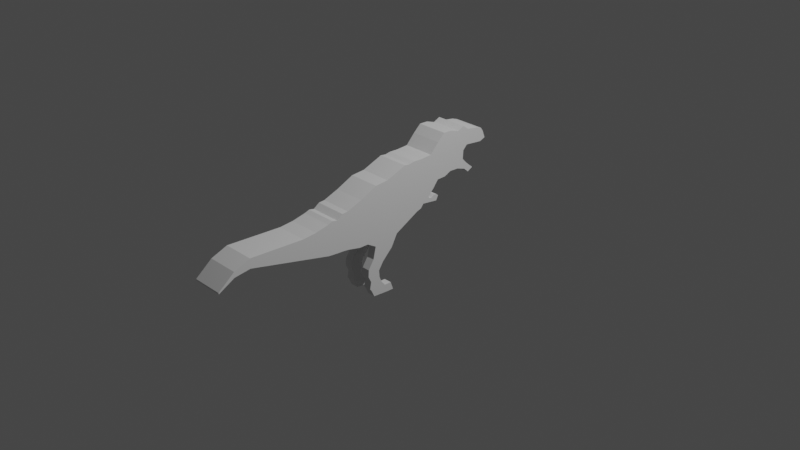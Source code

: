 # Source: dinozavr1.blend  (saved by Blender 3.3.6; exported with 4.5.12 LTS)
import bpy
from mathutils import Matrix  # noqa: F401  (used for matrix-valued properties, if any)

bpy.ops.wm.read_factory_settings(use_empty=True)
scene = bpy.context.scene
scene.name = 'Scene'

# ---- collections
col_collection = bpy.data.collections.new('Collection'); scene.collection.children.link(col_collection)

# ---- world
world_world = bpy.data.worlds.new('World'); scene.world = world_world
world_world.use_nodes = True; world_world.node_tree.nodes.clear()
_N = world_world.node_tree.nodes; _L = world_world.node_tree.links
n0 = _N.new('ShaderNodeOutputWorld'); n0.name = 'World Output'; n0.location = (300, 300)
n1 = _N.new('ShaderNodeBackground'); n1.name = 'Background'; n1.location = (10, 300)
n1.inputs[0].default_value = (0.05088, 0.05088, 0.05088, 1.0)
_L.new(n1.outputs[0], n0.inputs[0])
n0.is_active_output = True
world_world.color = (0.05088, 0.05088, 0.05088)
world_world.use_sun_shadow = False
world_world.sun_shadow_jitter_overblur = 0.0

# ---- cameras
cam_camera = bpy.data.cameras.new('Camera')
cam_camera.clip_end = 100.0
cam_camera.ortho_scale = 7.314

# ---- lights
light_light = bpy.data.lights.new('Light', 'POINT')
light_light.transmission_factor = 0.0
light_light.energy = 1000.0
light_light.shadow_soft_size = 0.1
light_light.shadow_maximum_resolution = 0.006
light_light.use_absolute_resolution = True

# ---- meshes
me_plane_001 = bpy.data.meshes.new('Plane.001')
me_plane_001.from_pydata([(-1.07, 0.02791, -4.799e-08), (-0.8269, 0.008507, -1.301e-07), (-1.07, 0.3572, 3.116e-08), (-0.8269, 0.4154, -5.43e-08), (-0.6828, -0.02199, -1.224e-07), (-0.6578, 0.4792, -4.97e-08), (-0.4776, -0.08297, -1.108e-07), (-0.4665, 0.5679, -4.522e-08), (-0.1949, -0.0362, -1.005e-07), (-0.3168, 0.5795, -3.918e-08), (0.07956, 0.1111, -9.492e-08), (-0.08676, 0.6682, -3.3e-08), (0.1378, 0.1305, -9.322e-08), (-0.02855, 0.6599, -3.009e-08), (0.2043, 0.2136, -9.395e-08), (0.03798, 0.671, -2.767e-08), (0.3096, 0.2968, -9.298e-08), (0.1433, 0.6682, -2.295e-08), (0.3734, 0.3772, -9.371e-08), (0.2681, 0.6766, -1.786e-08), (0.4732, 0.38, -8.947e-08), (0.3679, 0.7819, -1.81e-08), (0.5508, 0.416, -8.765e-08), (0.4538, 0.8595, -1.773e-08), (0.6562, 0.4132, -8.292e-08), (0.5508, 0.8568, -1.337e-08), (0.7587, 0.38, -7.699e-08), (0.6534, 0.8235, -7.435e-09), (-1.969, 0.2312, -9.616e-08), (-1.969, 0.3341, -7.114e-09), (-2.32, 0.1065, -1.061e-07), (-2.32, 0.1216, -1.317e-08), (-2.144, 0.2648, -1.176e-08), (-2.144, 0.2058, -1.027e-07), (-1.368, 0.3103, 2.017e-08), (-1.368, 0.09538, -6.398e-08), (-1.218, 0.06148, -5.595e-08), (-1.218, 0.3246, 2.609e-08), (-0.5802, -0.02245, -1.179e-07), (-0.5622, 0.5235, -4.746e-08), (-0.8882, 0.01571, -1.095e-07), (-0.8928, 0.41, -3.337e-08), (-0.9592, 0.3653, -6.996e-09), (-0.9592, 0.01907, -8.54e-08), (-1.015, 0.3763, 1.142e-08), (-1.015, 0.02349, -6.67e-08), (-1.07, 0.1926, -8.417e-09), (-0.8269, 0.212, -9.218e-08), (-0.6703, 0.2286, -8.606e-08), (-0.4721, 0.2425, -7.801e-08), (-0.2559, 0.2857, -7.044e-08), (-0.003601, 0.3897, -6.396e-08), (0.05461, 0.3952, -6.166e-08), (0.1211, 0.4423, -6.081e-08), (0.2265, 0.4825, -5.796e-08), (0.3207, 0.5269, -5.578e-08), (0.4205, 0.5809, -5.378e-08), (0.5023, 0.6378, -5.269e-08), (0.6035, 0.635, -4.815e-08), (0.7368, 0.5921, -4.045e-08), (-1.969, 0.2827, -5.164e-08), (-2.32, 0.114, -5.961e-08), (-2.144, 0.2353, -5.724e-08), (-1.368, 0.2028, -2.19e-08), (-1.218, 0.1931, -1.493e-08), (-0.5712, 0.2505, -8.269e-08), (-0.8905, 0.2129, -7.142e-08), (-0.9592, 0.1922, -4.62e-08), (-1.015, 0.1999, -2.764e-08), (-1.07, 0.1148, -2.711e-08), (-1.969, 0.2584, -7.266e-08), (-2.32, 0.1104, -8.154e-08), (-2.144, 0.2214, -7.872e-08), (-1.368, 0.1521, -4.177e-08), (-1.218, 0.1309, -3.43e-08), (-0.8269, 0.1159, -1.101e-07), (-0.6762, 0.1103, -1.032e-07), (-0.4747, 0.08877, -9.349e-08), (-0.2271, 0.1469, -8.521e-08), (0.03567, 0.2581, -7.858e-08), (0.09389, 0.2702, -7.657e-08), (0.1604, 0.3343, -7.646e-08), (0.2658, 0.3948, -7.45e-08), (0.3456, 0.4562, -7.369e-08), (0.4454, 0.486, -7.064e-08), (0.5252, 0.533, -6.92e-08), (0.6284, 0.5303, -6.457e-08), (0.7309, 0.497, -5.863e-08), (-0.5754, 0.1216, -9.933e-08), (-0.8894, 0.1197, -8.939e-08), (-0.9592, 0.1104, -6.472e-08), (-1.015, 0.1166, -4.608e-08), (-0.8269, 0.3137, -7.324e-08), (-0.6641, 0.3539, -6.788e-08), (-0.4693, 0.4052, -6.161e-08), (-0.2864, 0.4326, -5.481e-08), (-0.04518, 0.529, -4.848e-08), (0.01303, 0.5276, -4.588e-08), (0.07956, 0.5567, -4.424e-08), (0.1849, 0.5754, -4.045e-08), (0.2944, 0.6017, -3.682e-08), (0.3942, 0.6814, -3.594e-08), (0.4781, 0.7486, -3.521e-08), (0.5772, 0.7459, -3.076e-08), (0.6797, 0.7126, -2.482e-08), (-0.5667, 0.387, -6.507e-08), (-0.8917, 0.3114, -5.239e-08), (-0.9592, 0.2787, -2.66e-08), (-1.015, 0.2881, -8.106e-09), (-1.07, 0.2749, 1.137e-08), (-1.969, 0.3084, -2.937e-08), (-2.32, 0.1178, -3.639e-08), (-2.144, 0.2501, -3.45e-08), (-1.368, 0.2566, -8.653e-10), (-1.218, 0.2588, 5.585e-09), (0.8119, 0.3338, -7.264e-08), (0.7841, 0.4412, -5.387e-08), (0.8742, 0.3661, -7.133e-08), (0.8464, 0.3893, -4.888e-08), (0.7288, 0.8588, -5.682e-09), (0.7865, 0.6418, -4.045e-08), (0.7583, 0.7527, -2.314e-08), (0.9245, 0.7898, 5.888e-09), (0.9822, 0.6226, -3.105e-08), (0.954, 0.7335, -1.374e-08), (0.8573, 0.6349, -3.705e-08), (0.8292, 0.7457, -1.974e-08), (0.7996, 0.8085, -3.875e-10), (0.9198, 0.6287, -3.405e-08), (0.8916, 0.7396, -1.674e-08), (0.8621, 0.7991, 2.75e-09), (0.9919, 0.7673, 9.815e-09), (1.05, 0.6483, -2.923e-08), (1.021, 0.7238, -1.038e-08), (-1.07, 0.1148, 0.1721), (-1.07, 0.02791, 0.1721), (-0.8882, 0.01571, 0.1721), (-0.8269, 0.008507, 0.1721), (-0.8269, 0.3137, 0.1721), (-0.8269, 0.4154, 0.1721), (-1.015, 0.3763, 0.1721), (-1.07, 0.3572, 0.1721), (-0.6641, 0.3539, 0.1721), (-0.6578, 0.4792, 0.1721), (-0.6828, -0.02199, 0.1721), (-0.4693, 0.4052, 0.1721), (-0.4665, 0.5679, 0.1721), (-0.5802, -0.02245, 0.1721), (-0.4776, -0.08297, 0.1721), (-0.5622, 0.5235, 0.1721), (-0.2864, 0.4326, 0.1721), (-0.3168, 0.5795, 0.1721), (-0.1949, -0.0362, 0.1721), (-0.04518, 0.529, 0.1721), (-0.08676, 0.6682, 0.1721), (0.07956, 0.1111, 0.1721), (0.01303, 0.5276, 0.1721), (-0.02855, 0.6599, 0.1721), (0.1378, 0.1305, 0.1721), (0.07956, 0.5567, 0.1721), (0.03798, 0.671, 0.1721), (0.2043, 0.2136, 0.1721), (0.1849, 0.5754, 0.1721), (0.1433, 0.6682, 0.1721), (0.3096, 0.2968, 0.1721), (0.2944, 0.6017, 0.1721), (0.2681, 0.6766, 0.1721), (0.3734, 0.3772, 0.1721), (0.3942, 0.6814, 0.1721), (0.3679, 0.7819, 0.1721), (0.4732, 0.38, 0.1721), (0.4781, 0.7486, 0.1721), (0.4538, 0.8595, 0.1721), (0.5508, 0.416, 0.1721), (0.5772, 0.7459, 0.1721), (0.5508, 0.8568, 0.1721), (0.6562, 0.4132, 0.1721), (0.6797, 0.7126, 0.1721), (0.6534, 0.8235, 0.1721), (0.7587, 0.38, 0.1721), (-1.969, 0.2584, 0.1721), (-1.969, 0.2312, 0.1721), (-1.368, 0.3103, 0.1721), (-1.969, 0.3341, 0.1721), (-1.218, 0.06148, 0.1721), (-2.32, 0.1104, 0.1721), (-2.32, 0.1065, 0.1721), (-2.144, 0.2648, 0.1721), (-2.32, 0.1216, 0.1721), (-2.144, 0.2058, 0.1721), (-2.144, 0.2214, 0.1721), (-1.218, 0.3246, 0.1721), (-1.368, 0.09538, 0.1721), (-1.368, 0.1521, 0.1721), (-1.218, 0.1309, 0.1721), (-0.5667, 0.387, 0.1721), (-0.9592, 0.01907, 0.1721), (-0.8928, 0.41, 0.1721), (-0.8917, 0.3114, 0.1721), (-0.9592, 0.3653, 0.1721), (-1.015, 0.02349, 0.1721), (-0.9592, 0.2787, 0.1721), (-1.015, 0.2881, 0.1721), (-1.07, 0.2749, 0.1721), (-1.07, 0.1926, 0.1721), (-0.8269, 0.1159, 0.1721), (-0.8269, 0.212, 0.1721), (-0.6762, 0.1103, 0.1721), (-0.6703, 0.2286, 0.1721), (-0.4747, 0.08877, 0.1721), (-0.4721, 0.2425, 0.1721), (-0.2271, 0.1469, 0.1721), (-0.2559, 0.2857, 0.1721), (0.03567, 0.2581, 0.1721), (-0.003601, 0.3897, 0.1721), (0.09389, 0.2702, 0.1721), (0.05461, 0.3952, 0.1721), (0.1604, 0.3343, 0.1721), (0.1211, 0.4423, 0.1721), (0.2658, 0.3948, 0.1721), (0.2265, 0.4825, 0.1721), (0.3456, 0.4562, 0.1721), (0.3207, 0.5269, 0.1721), (0.4454, 0.486, 0.1721), (0.4205, 0.5809, 0.1721), (0.5252, 0.533, 0.1721), (0.5023, 0.6378, 0.1721), (0.6284, 0.5303, 0.1721), (0.6035, 0.635, 0.1721), (0.7309, 0.497, 0.1721), (0.7368, 0.5921, 0.1721), (-1.969, 0.3084, 0.1721), (-1.969, 0.2827, 0.1721), (-2.32, 0.1178, 0.1721), (-2.32, 0.114, 0.1721), (-2.144, 0.2501, 0.1721), (-2.144, 0.2353, 0.1721), (-1.368, 0.2566, 0.1721), (-1.368, 0.2028, 0.1721), (-1.218, 0.2588, 0.1721), (-1.218, 0.1931, 0.1721), (-0.5754, 0.1216, 0.1721), (-0.5712, 0.2505, 0.1721), (-0.8894, 0.1197, 0.1721), (-0.8905, 0.2129, 0.1721), (-0.9592, 0.1104, 0.1721), (-0.9592, 0.1922, 0.1721), (-1.015, 0.1166, 0.1721), (-1.015, 0.1999, 0.1721), (0.8119, 0.3338, 0.1721), (0.7841, 0.4412, 0.1721), (0.8742, 0.3661, 0.1721), (0.8464, 0.3893, 0.1721), (0.7583, 0.7527, 0.1721), (0.7288, 0.8588, 0.1721), (0.7865, 0.6418, 0.1721), (0.954, 0.7335, 0.1721), (0.9245, 0.7898, 0.1721), (0.9822, 0.6226, 0.1721), (0.9198, 0.6287, 0.1721), (0.8292, 0.7457, 0.1721), (0.7996, 0.8085, 0.1721), (0.8573, 0.6349, 0.1721), (0.8916, 0.7396, 0.1721), (0.8621, 0.7991, 0.1721), (1.021, 0.7238, 0.1721), (0.9919, 0.7673, 0.1721), (1.05, 0.6483, 0.1721), (-1.015, 0.02349, 0.08232), (-1.07, 0.02791, 0.08232), (0.5508, 0.8568, 0.08232), (0.6534, 0.8235, 0.08232), (0.9198, 0.6287, 0.08232), (0.8573, 0.6349, 0.08232), (0.07956, 0.1111, 0.08232), (-0.1949, -0.0362, 0.08232), (-1.969, 0.3341, 0.08232), (-1.368, 0.3103, 0.08232), (-0.3168, 0.5795, 0.08232), (-0.08676, 0.6682, 0.08232), (0.8621, 0.7991, 0.08232), (0.9245, 0.7898, 0.08232), (-1.218, 0.06148, 0.08232), (-2.32, 0.1065, 0.08232), (-2.32, 0.1104, 0.08232), (0.1378, 0.1305, 0.08232), (-2.32, 0.1216, 0.08232), (-2.144, 0.2648, 0.08232), (-0.02855, 0.6599, 0.08232), (0.9919, 0.7673, 0.08232), (1.021, 0.7238, 0.08232), (-1.969, 0.2312, 0.08232), (-2.144, 0.2058, 0.08232), (-2.32, 0.1178, 0.08232), (1.05, 0.6483, 0.08232), (0.8119, 0.3338, 0.08232), (0.7587, 0.38, 0.08232), (0.379, 0.2008, -8.575e-08), (0.9822, 0.6226, 0.08232), (0.7309, 0.497, 0.08232), (0.7841, 0.4412, 0.08232), (0.03798, 0.671, 0.08232), (0.8464, 0.3893, 0.08232), (0.8742, 0.3661, 0.08232), (-1.218, 0.3246, 0.08232), (0.3096, 0.2968, 0.08232), (-1.368, 0.09538, 0.08232), (0.1433, 0.6682, 0.08232), (0.3734, 0.3772, 0.08232), (0.7865, 0.6418, 0.08232), (0.7368, 0.5921, 0.08232), (-1.07, 0.3572, 0.08232), (0.2681, 0.6766, 0.08232), (-0.8269, 0.008507, 0.08232), (-0.8882, 0.01571, 0.08232), (0.7288, 0.8588, 0.08232), (-0.5802, -0.02245, 0.08232), (-0.6828, -0.02199, 0.08232), (0.4732, 0.38, 0.08232), (-1.015, 0.3763, 0.08232), (-2.32, 0.114, 0.08232), (-0.5622, 0.5235, 0.08232), (-0.4665, 0.5679, 0.08232), (0.3679, 0.7819, 0.08232), (-0.8269, 0.4154, 0.08232), (-0.6578, 0.4792, 0.08232), (-0.9592, 0.01907, 0.08232), (0.5508, 0.416, 0.08232), (-0.8928, 0.41, 0.08232), (0.4538, 0.8595, 0.08232), (0.7996, 0.8085, 0.08232), (-0.4776, -0.08297, 0.08232), (-0.9592, 0.3653, 0.08232), (0.6562, 0.4132, 0.08232), (-0.5038, -0.6328, 0.1721), (-0.3273, -0.6444, 0.1721), (-0.5038, -0.6328, 0.08232), (-0.3273, -0.6444, 0.08232), (-0.5085, -0.2144, 0.1721), (-0.264, -0.1648, 0.1721), (-0.264, -0.1648, 0.08232), (-0.5085, -0.2144, 0.08232), (-0.5725, -0.3129, 0.1721), (-0.3835, -0.2819, 0.1721), (-0.3835, -0.2819, 0.08232), (-0.5725, -0.3129, 0.08232), (-0.5767, -0.3889, 0.1721), (-0.4377, -0.3645, 0.1721), (-0.4377, -0.3645, 0.08232), (-0.5767, -0.3889, 0.08232), (-0.54, -0.5563, 0.1721), (-0.3579, -0.5567, 0.1721), (-0.3579, -0.5567, 0.08232), (-0.54, -0.5563, 0.08232), (-0.4306, -0.4411, 0.1721), (-0.4306, -0.4411, 0.08232), (-0.5429, -0.4556, 0.08232), (-0.5429, -0.4556, 0.1721), (-0.5579, -0.5337, 0.1721), (-0.4078, -0.4989, 0.1721), (-0.4078, -0.4989, 0.08232), (-0.5579, -0.5337, 0.08232), (-0.2497, -0.6454, 0.1721), (-0.2497, -0.6454, 0.08232), (-0.2803, -0.5577, 0.1721), (-0.2803, -0.5577, 0.08232), (0.171, 0.1721, -9.359e-08), (0.004715, 0.6655, -2.888e-08), (0.08788, 0.4188, -6.123e-08), (0.1272, 0.3023, -7.651e-08), (0.0463, 0.5421, -4.506e-08), (0.171, 0.1721, 0.1721), (0.004715, 0.6655, 0.1721), (0.08788, 0.4188, 0.1721), (0.1272, 0.3023, 0.1721), (0.0463, 0.5421, 0.1721), (0.004715, 0.6655, 0.08232), (0.171, 0.1721, 0.08232), (0.2459, 0.2315, -9.291e-08), (0.06063, 0.6704, -2.666e-08), (0.1438, 0.451, -6.02e-08), (0.1831, 0.3473, -7.604e-08), (0.1022, 0.5607, -4.343e-08), (0.2459, 0.2315, 0.1721), (0.06063, 0.6704, 0.1721), (0.1438, 0.451, 0.1721), (0.1831, 0.3473, 0.1721), (0.1022, 0.5607, 0.1721), (0.06063, 0.6704, 0.08232), (0.2459, 0.2315, 0.08232), (0.2043, 0.2136, -9.395e-08), (0.2043, 0.2136, 0.1721), (0.2263, 0.1655, 0.08232), (0.171, 0.1721, -9.359e-08), (0.171, 0.1721, 0.1721), (0.171, 0.1721, 0.08232), (0.2459, 0.2315, -9.291e-08), (0.2459, 0.2315, 0.1721), (0.2459, 0.2315, 0.08232), (0.379, 0.2008, 0.1721), (0.379, 0.2008, 0.08232), (0.3546, 0.1503, -8.461e-08), (0.3546, 0.1503, 0.1721), (0.3546, 0.1503, 0.08232), (0.3582, 0.2187, -8.744e-08), (0.3582, 0.2187, 0.1721), (0.3582, 0.2187, 0.08232), (0.2263, 0.1655, -9.089e-08), (0.2446, 0.1908, -9.119e-08), (0.2542, 0.2087, -9.155e-08), (0.2542, 0.2087, 0.1721), (0.2542, 0.2087, 0.08232), (0.2446, 0.1908, 0.1721), (0.2263, 0.1655, 0.1721), (0.2816, 0.159, -8.818e-08), (0.2893, 0.2015, -8.971e-08), (0.2893, 0.2015, 0.1721), (0.2928, 0.1836, 0.1721), (0.2816, 0.159, 0.08232), (0.2928, 0.1836, -8.877e-08), (0.2893, 0.2015, 0.08232), (0.2816, 0.159, 0.1721), (0.3181, 0.1546, -8.64e-08), (0.3237, 0.2235, -8.916e-08), (0.3237, 0.2235, 0.1721), (0.3359, 0.2056, 0.1721), (0.3181, 0.1546, 0.08232), (0.3359, 0.2056, -8.785e-08), (0.3237, 0.2235, 0.08232), (0.3181, 0.1546, 0.1721)], [], [(106, 41, 3, 92), (75, 76, 4, 1), (88, 77, 6, 38), (77, 78, 8, 6), (78, 79, 10, 8), (79, 80, 12, 10), (369, 81, 14, 366), (381, 82, 16, 378), (82, 83, 18, 16), (83, 84, 20, 18), (84, 85, 22, 20), (85, 86, 24, 22), (86, 87, 26, 24), (113, 110, 29, 34), (112, 111, 31, 32), (110, 112, 32, 29), (114, 113, 34, 37), (109, 114, 37, 2), (76, 88, 38, 4), (107, 42, 41, 106), (108, 44, 42, 107), (109, 2, 44, 108), (69, 46, 68, 91), (91, 68, 67, 90), (90, 67, 66, 89), (93, 105, 65, 48), (69, 74, 64, 46), (74, 73, 63, 64), (70, 72, 62, 60), (72, 71, 61, 62), (73, 70, 60, 63), (103, 104, 59, 58), (102, 103, 58, 57), (101, 102, 57, 56), (100, 101, 56, 55), (99, 100, 55, 54), (382, 99, 54, 380), (370, 98, 53, 368), (96, 97, 52, 51), (95, 96, 51, 50), (94, 95, 50, 49), (105, 94, 49, 65), (92, 93, 48, 47), (89, 66, 47, 75), (40, 89, 75, 1), (35, 28, 70, 73), (33, 30, 71, 72), (28, 33, 72, 70), (36, 35, 73, 74), (0, 36, 74, 69), (43, 90, 89, 40), (45, 91, 90, 43), (0, 69, 91, 45), (48, 65, 88, 76), (58, 59, 87, 86), (57, 58, 86, 85), (56, 57, 85, 84), (55, 56, 84, 83), (54, 55, 83, 82), (380, 54, 82, 381), (368, 53, 81, 369), (51, 52, 80, 79), (50, 51, 79, 78), (49, 50, 78, 77), (65, 49, 77, 88), (47, 48, 76, 75), (3, 5, 93, 92), (39, 7, 94, 105), (7, 9, 95, 94), (9, 11, 96, 95), (11, 13, 97, 96), (367, 15, 98, 370), (379, 17, 99, 382), (17, 19, 100, 99), (19, 21, 101, 100), (21, 23, 102, 101), (23, 25, 103, 102), (25, 27, 104, 103), (5, 39, 105, 93), (46, 109, 108, 68), (68, 108, 107, 67), (67, 107, 106, 66), (46, 64, 114, 109), (64, 63, 113, 114), (60, 62, 112, 110), (62, 61, 111, 112), (63, 60, 110, 113), (66, 106, 92, 47), (87, 116, 115, 26), (116, 118, 117, 115), (104, 121, 120, 59), (27, 119, 121, 104), (129, 124, 123, 128), (130, 122, 124, 129), (119, 127, 126, 121), (121, 126, 125, 120), (127, 130, 129, 126), (126, 129, 128, 125), (124, 133, 132, 123), (122, 131, 133, 124), (198, 138, 139, 197), (205, 137, 144, 207), (241, 147, 148, 209), (209, 148, 152, 211), (211, 152, 155, 213), (213, 155, 158, 215), (374, 371, 161, 217), (386, 383, 164, 219), (219, 164, 167, 221), (221, 167, 170, 223), (223, 170, 173, 225), (225, 173, 176, 227), (227, 176, 179, 229), (237, 182, 183, 231), (235, 187, 188, 233), (231, 183, 187, 235), (239, 191, 182, 237), (203, 141, 191, 239), (207, 144, 147, 241), (201, 198, 197, 199), (202, 201, 199, 140), (203, 202, 140, 141), (134, 247, 248, 204), (247, 245, 246, 248), (245, 243, 244, 246), (142, 208, 242, 195), (134, 204, 240, 194), (194, 240, 238, 193), (180, 232, 236, 190), (190, 236, 234, 185), (193, 238, 232, 180), (174, 228, 230, 177), (171, 226, 228, 174), (168, 224, 226, 171), (165, 222, 224, 168), (162, 220, 222, 165), (387, 385, 220, 162), (375, 373, 218, 159), (153, 214, 216, 156), (150, 212, 214, 153), (145, 210, 212, 150), (195, 242, 210, 145), (138, 206, 208, 142), (243, 205, 206, 244), (136, 137, 205, 243), (192, 193, 180, 181), (189, 190, 185, 186), (181, 180, 190, 189), (184, 194, 193, 192), (135, 134, 194, 184), (196, 136, 243, 245), (200, 196, 245, 247), (135, 200, 247, 134), (208, 207, 241, 242), (228, 227, 229, 230), (226, 225, 227, 228), (224, 223, 225, 226), (222, 221, 223, 224), (220, 219, 221, 222), (385, 386, 219, 220), (373, 374, 217, 218), (214, 213, 215, 216), (212, 211, 213, 214), (210, 209, 211, 212), (242, 241, 209, 210), (206, 205, 207, 208), (139, 138, 142, 143), (149, 195, 145, 146), (146, 145, 150, 151), (151, 150, 153, 154), (154, 153, 156, 157), (372, 375, 159, 160), (384, 387, 162, 163), (163, 162, 165, 166), (166, 165, 168, 169), (169, 168, 171, 172), (172, 171, 174, 175), (175, 174, 177, 178), (143, 142, 195, 149), (204, 248, 202, 203), (248, 246, 201, 202), (246, 244, 198, 201), (204, 203, 239, 240), (240, 239, 237, 238), (232, 231, 235, 236), (236, 235, 233, 234), (238, 237, 231, 232), (244, 206, 138, 198), (229, 179, 249, 250), (250, 249, 251, 252), (177, 230, 255, 253), (178, 177, 253, 254), (263, 259, 258, 256), (264, 263, 256, 257), (254, 253, 260, 261), (253, 255, 262, 260), (261, 260, 263, 264), (260, 262, 259, 263), (256, 258, 267, 265), (257, 256, 265, 266), (269, 268, 200, 135), (271, 270, 175, 178), (273, 272, 259, 262), (275, 274, 155, 152), (277, 276, 183, 182), (279, 278, 151, 154), (281, 280, 264, 257), (282, 269, 135, 184), (284, 283, 186, 185), (274, 285, 158, 155), (287, 286, 188, 187), (288, 279, 154, 157), (290, 289, 266, 265), (292, 291, 181, 189), (286, 293, 233, 188), (294, 290, 265, 267), (296, 295, 249, 179), (276, 287, 187, 183), (14, 378, 396, 390), (298, 294, 267, 258), (300, 299, 229, 250), (283, 292, 189, 186), (376, 288, 157, 372), (303, 302, 252, 251), (289, 281, 257, 266), (295, 303, 251, 249), (304, 277, 182, 191), (389, 305, 164, 383), (302, 300, 250, 252), (291, 306, 192, 181), (388, 301, 160, 384), (306, 282, 184, 192), (305, 308, 167, 164), (310, 309, 255, 230), (311, 304, 191, 141), (312, 307, 163, 166), (314, 313, 137, 136), (299, 310, 230, 229), (315, 271, 178, 254), (317, 316, 147, 144), (308, 318, 170, 167), (319, 311, 141, 140), (293, 320, 234, 233), (322, 321, 149, 146), (323, 312, 166, 169), (325, 324, 139, 143), (272, 298, 258, 259), (326, 314, 136, 196), (318, 327, 173, 170), (313, 317, 144, 137), (324, 328, 197, 139), (329, 323, 169, 172), (330, 315, 254, 261), (316, 331, 148, 147), (309, 273, 262, 255), (328, 332, 199, 197), (327, 333, 176, 173), (321, 325, 143, 149), (320, 284, 185, 234), (268, 326, 196, 200), (270, 329, 172, 175), (280, 330, 261, 264), (351, 350, 334, 335), (332, 319, 140, 199), (333, 296, 179, 176), (278, 322, 146, 151), (9, 7, 322, 278), (24, 26, 296, 333), (42, 44, 319, 332), (6, 8, 275, 331), (130, 127, 330, 280), (25, 23, 329, 270), (45, 43, 326, 268), (61, 71, 284, 320), (39, 5, 325, 321), (22, 24, 333, 327), (41, 42, 332, 328), (120, 125, 273, 309), (38, 6, 331, 316), (127, 119, 315, 330), (23, 21, 323, 329), (3, 41, 328, 324), (1, 4, 317, 313), (20, 22, 327, 318), (43, 40, 314, 326), (128, 123, 298, 272), (5, 3, 324, 325), (21, 19, 312, 323), (7, 39, 321, 322), (111, 61, 320, 293), (44, 2, 311, 319), (18, 20, 318, 308), (4, 38, 316, 317), (119, 27, 271, 315), (87, 59, 310, 299), (40, 1, 313, 314), (19, 17, 307, 312), (2, 37, 304, 311), (59, 120, 309, 310), (16, 18, 308, 305), (35, 36, 282, 306), (379, 15, 301, 388), (28, 35, 306, 291), (118, 116, 300, 302), (378, 16, 305, 389), (37, 34, 277, 304), (115, 117, 303, 295), (131, 122, 281, 289), (117, 118, 302, 303), (367, 13, 288, 376), (30, 33, 292, 283), (116, 87, 299, 300), (123, 132, 294, 298), (371, 377, 395, 394), (29, 32, 287, 276), (26, 115, 295, 296), (132, 133, 290, 294), (31, 111, 293, 286), (33, 28, 291, 292), (133, 131, 289, 290), (13, 11, 279, 288), (32, 31, 286, 287), (10, 12, 285, 274), (71, 30, 283, 284), (36, 0, 269, 282), (122, 130, 280, 281), (11, 9, 278, 279), (34, 29, 276, 277), (8, 10, 274, 275), (125, 128, 272, 273), (27, 25, 270, 271), (0, 45, 268, 269), (336, 337, 335, 334), (337, 352, 365, 363), (353, 352, 337, 336), (350, 353, 336, 334), (148, 331, 341, 338), (331, 275, 340, 341), (275, 152, 339, 340), (152, 148, 338, 339), (338, 341, 345, 342), (341, 340, 344, 345), (340, 339, 343, 344), (339, 338, 342, 343), (342, 345, 349, 346), (345, 344, 348, 349), (344, 343, 347, 348), (343, 342, 346, 347), (358, 361, 353, 350), (361, 360, 352, 353), (360, 359, 351, 352), (359, 358, 350, 351), (347, 346, 357, 354), (348, 347, 354, 355), (349, 348, 355, 356), (346, 349, 356, 357), (354, 357, 358, 359), (355, 354, 359, 360), (356, 355, 360, 361), (357, 356, 361, 358), (365, 364, 362, 363), (335, 337, 363, 362), (351, 335, 362, 364), (352, 351, 364, 365), (12, 366, 377, 285), (15, 367, 376, 301), (301, 376, 372, 160), (285, 377, 371, 158), (157, 156, 375, 372), (216, 215, 374, 373), (156, 216, 373, 375), (215, 158, 371, 374), (13, 367, 370, 97), (52, 368, 369, 80), (97, 370, 368, 52), (80, 369, 366, 12), (389, 383, 397, 398), (17, 379, 388, 307), (307, 388, 384, 163), (377, 366, 393, 395), (160, 159, 387, 384), (218, 217, 386, 385), (159, 218, 385, 387), (217, 161, 383, 386), (15, 379, 382, 98), (53, 380, 381, 81), (98, 382, 380, 53), (81, 381, 378, 14), (422, 427, 297, 401), (428, 424, 405, 406), (426, 422, 401, 403), (427, 423, 404, 297), (161, 371, 394, 391), (383, 161, 391, 397), (366, 14, 390, 393), (378, 389, 398, 396), (403, 400, 399, 402), (401, 297, 400, 403), (297, 404, 406, 400), (400, 406, 405, 399), (424, 425, 399, 405), (429, 426, 403, 402), (425, 429, 402, 399), (423, 428, 406, 404), (396, 398, 411, 409), (391, 394, 413, 412), (394, 395, 392, 413), (397, 391, 412, 410), (390, 396, 409, 408), (395, 393, 407, 392), (398, 397, 410, 411), (393, 390, 408, 407), (409, 411, 420, 415), (412, 413, 421, 417), (413, 392, 418, 421), (410, 412, 417, 416), (408, 409, 415, 419), (392, 407, 414, 418), (411, 410, 416, 420), (407, 408, 419, 414), (415, 420, 428, 423), (417, 421, 429, 425), (421, 418, 426, 429), (416, 417, 425, 424), (419, 415, 423, 427), (418, 414, 422, 426), (420, 416, 424, 428), (414, 419, 427, 422)])
_uv = me_plane_001.uv_layers.new(name='UVMap')
_uv.uv.foreach_set('vector', [0.7479, 0.75, 0.7479, 1.0, 1.0, 1.0, 1.0, 0.75, 1.0, 0.2639, 1.0, 0.2639, 1.0, 0.0, 1.0, 0.0, 1.0, 0.2639, 1.0, 0.2639, 1.0, 0.0, 1.0, 0.0, 1.0, 0.2639, 1.0, 0.2639, 1.0, 0.0, 1.0, 0.0, 1.0, 0.2639, 1.0, 0.2639, 1.0, 0.0, 1.0, 0.0, 1.0, 0.2639, 1.0, 0.2639, 1.0, 0.0, 1.0, 0.0, 1.0, 0.2639, 1.0, 0.2639, 1.0, 0.0, 1.0, 0.0, 1.0, 0.2639, 1.0, 0.2639, 1.0, 0.0, 1.0, 0.0, 1.0, 0.2639, 1.0, 0.2639, 1.0, 0.0, 1.0, 0.0, 1.0, 0.2639, 1.0, 0.2639, 1.0, 0.0, 1.0, 0.0, 1.0, 0.2639, 1.0, 0.2639, 1.0, 0.0, 1.0, 0.0, 1.0, 0.2639, 1.0, 0.2639, 1.0, 0.0, 1.0, 0.0, 1.0, 0.2639, 1.0, 0.2639, 1.0, 0.0, 1.0, 0.0, 0.0, 0.75, 0.0, 0.75, 0.0, 1.0, 0.0, 1.0, 0.0, 0.75, 0.0, 0.75, 0.0, 1.0, 0.0, 1.0, 0.0, 0.75, 0.0, 0.75, 0.0, 1.0, 0.0, 1.0, 0.0, 0.75, 0.0, 0.75, 0.0, 1.0, 0.0, 1.0, 0.0, 0.75, 0.0, 0.75, 0.0, 1.0, 0.0, 1.0, 1.0, 0.2639, 1.0, 0.2639, 1.0, 0.0, 1.0, 0.0, 0.4559, 0.75, 0.4559, 1.0, 0.7479, 1.0, 0.7479, 0.75, 0.2279, 0.75, 0.2279, 1.0, 0.4559, 1.0, 0.4559, 0.75, 0.0, 0.75, 0.0, 1.0, 0.2279, 1.0, 0.2279, 0.75, 0.0, 0.2639, 0.0, 0.5, 0.2279, 0.5, 0.2279, 0.2639, 0.2279, 0.2639, 0.2279, 0.5, 0.4559, 0.5, 0.4559, 0.2639, 0.4559, 0.2639, 0.4559, 0.5, 0.7479, 0.5, 0.7479, 0.2639, 1.0, 0.75, 1.0, 0.75, 1.0, 0.5, 1.0, 0.5, 0.0, 0.2639, 0.0, 0.2639, 0.0, 0.5, 0.0, 0.5, 0.0, 0.2639, 0.0, 0.2639, 0.0, 0.5, 0.0, 0.5, 0.0, 0.2639, 0.0, 0.2639, 0.0, 0.5, 0.0, 0.5, 0.0, 0.2639, 0.0, 0.2634, 0.0, 0.5, 0.0, 0.5, 0.0, 0.2639, 0.0, 0.2639, 0.0, 0.5, 0.0, 0.5, 1.0, 0.75, 1.0, 0.75, 1.0, 0.5, 1.0, 0.5, 1.0, 0.75, 1.0, 0.75, 1.0, 0.5, 1.0, 0.5, 1.0, 0.75, 1.0, 0.75, 1.0, 0.5, 1.0, 0.5, 1.0, 0.75, 1.0, 0.75, 1.0, 0.5, 1.0, 0.5, 1.0, 0.75, 1.0, 0.75, 1.0, 0.5, 1.0, 0.5, 1.0, 0.75, 1.0, 0.75, 1.0, 0.5, 1.0, 0.5, 1.0, 0.75, 1.0, 0.75, 1.0, 0.5, 1.0, 0.5, 1.0, 0.75, 1.0, 0.75, 1.0, 0.5, 1.0, 0.5, 1.0, 0.75, 1.0, 0.75, 1.0, 0.5, 1.0, 0.5, 1.0, 0.75, 1.0, 0.75, 1.0, 0.5, 1.0, 0.5, 1.0, 0.75, 1.0, 0.75, 1.0, 0.5, 1.0, 0.5, 1.0, 0.75, 1.0, 0.75, 1.0, 0.5, 1.0, 0.5, 0.7479, 0.2639, 0.7479, 0.5, 1.0, 0.5, 1.0, 0.2639, 0.7479, 0.0, 0.7479, 0.2639, 1.0, 0.2639, 1.0, 0.0, 0.0, 0.0, 0.0, 0.0, 0.0, 0.2639, 0.0, 0.2639, 0.0, 0.0, 0.0, 0.0, 0.0, 0.2634, 0.0, 0.2639, 0.0, 0.0, 0.0, 0.0, 0.0, 0.2639, 0.0, 0.2639, 0.0, 0.0, 0.0, 0.0, 0.0, 0.2639, 0.0, 0.2639, 0.0, 0.0, 0.0, 0.0, 0.0, 0.2639, 0.0, 0.2639, 0.4559, 0.0, 0.4559, 0.2639, 0.7479, 0.2639, 0.7479, 0.0, 0.2279, 0.0, 0.2279, 0.2639, 0.4559, 0.2639, 0.4559, 0.0, 0.0, 0.0, 0.0, 0.2639, 0.2279, 0.2639, 0.2279, 0.0, 1.0, 0.5, 1.0, 0.5, 1.0, 0.2639, 1.0, 0.2639, 1.0, 0.5, 1.0, 0.5, 1.0, 0.2639, 1.0, 0.2639, 1.0, 0.5, 1.0, 0.5, 1.0, 0.2639, 1.0, 0.2639, 1.0, 0.5, 1.0, 0.5, 1.0, 0.2639, 1.0, 0.2639, 1.0, 0.5, 1.0, 0.5, 1.0, 0.2639, 1.0, 0.2639, 1.0, 0.5, 1.0, 0.5, 1.0, 0.2639, 1.0, 0.2639, 1.0, 0.5, 1.0, 0.5, 1.0, 0.2639, 1.0, 0.2639, 1.0, 0.5, 1.0, 0.5, 1.0, 0.2639, 1.0, 0.2639, 1.0, 0.5, 1.0, 0.5, 1.0, 0.2639, 1.0, 0.2639, 1.0, 0.5, 1.0, 0.5, 1.0, 0.2639, 1.0, 0.2639, 1.0, 0.5, 1.0, 0.5, 1.0, 0.2639, 1.0, 0.2639, 1.0, 0.5, 1.0, 0.5, 1.0, 0.2639, 1.0, 0.2639, 1.0, 0.5, 1.0, 0.5, 1.0, 0.2639, 1.0, 0.2639, 1.0, 1.0, 1.0, 1.0, 1.0, 0.75, 1.0, 0.75, 1.0, 1.0, 1.0, 1.0, 1.0, 0.75, 1.0, 0.75, 1.0, 1.0, 1.0, 1.0, 1.0, 0.75, 1.0, 0.75, 1.0, 1.0, 1.0, 1.0, 1.0, 0.75, 1.0, 0.75, 1.0, 1.0, 1.0, 1.0, 1.0, 0.75, 1.0, 0.75, 1.0, 1.0, 1.0, 1.0, 1.0, 0.75, 1.0, 0.75, 1.0, 1.0, 1.0, 1.0, 1.0, 0.75, 1.0, 0.75, 1.0, 1.0, 1.0, 1.0, 1.0, 0.75, 1.0, 0.75, 1.0, 1.0, 1.0, 1.0, 1.0, 0.75, 1.0, 0.75, 1.0, 1.0, 1.0, 1.0, 1.0, 0.75, 1.0, 0.75, 1.0, 1.0, 1.0, 1.0, 1.0, 0.75, 1.0, 0.75, 1.0, 1.0, 1.0, 1.0, 1.0, 0.75, 1.0, 0.75, 1.0, 1.0, 1.0, 1.0, 1.0, 0.75, 1.0, 0.75, 0.0, 0.5, 0.0, 0.75, 0.2279, 0.75, 0.2279, 0.5, 0.2279, 0.5, 0.2279, 0.75, 0.4559, 0.75, 0.4559, 0.5, 0.4559, 0.5, 0.4559, 0.75, 0.7479, 0.75, 0.7479, 0.5, 0.0, 0.5, 0.0, 0.5, 0.0, 0.75, 0.0, 0.75, 0.0, 0.5, 0.0, 0.5, 0.0, 0.75, 0.0, 0.75, 0.0, 0.5, 0.0, 0.5, 0.0, 0.75, 0.0, 0.75, 0.0, 0.5, 0.0, 0.5, 0.0, 0.75, 0.0, 0.75, 0.0, 0.5, 0.0, 0.5, 0.0, 0.75, 0.0, 0.75, 0.7479, 0.5, 0.7479, 0.75, 1.0, 0.75, 1.0, 0.5, 1.0, 0.2639, 1.0, 0.2639, 1.0, 0.0, 1.0, 0.0, 1.0, 0.2639, 1.0, 0.2639, 1.0, 0.0, 1.0, 0.0, 1.0, 0.75, 1.0, 0.75, 1.0, 0.5, 1.0, 0.5, 1.0, 1.0, 1.0, 1.0, 1.0, 0.75, 1.0, 0.75, 1.0, 0.75, 1.0, 0.75, 1.0, 0.5, 1.0, 0.5, 1.0, 1.0, 1.0, 1.0, 1.0, 0.75, 1.0, 0.75, 1.0, 1.0, 1.0, 1.0, 1.0, 0.75, 1.0, 0.75, 1.0, 0.75, 1.0, 0.75, 1.0, 0.5, 1.0, 0.5, 1.0, 1.0, 1.0, 1.0, 1.0, 0.75, 1.0, 0.75, 1.0, 0.75, 1.0, 0.75, 1.0, 0.5, 1.0, 0.5, 1.0, 0.75, 1.0, 0.75, 1.0, 0.5, 1.0, 0.5, 1.0, 1.0, 1.0, 1.0, 1.0, 0.75, 1.0, 0.75, 0.7479, 0.75, 1.0, 0.75, 1.0, 1.0, 0.7479, 1.0, 1.0, 0.2639, 1.0, 0.0, 1.0, 0.0, 1.0, 0.2639, 1.0, 0.2639, 1.0, 0.0, 1.0, 0.0, 1.0, 0.2639, 1.0, 0.2639, 1.0, 0.0, 1.0, 0.0, 1.0, 0.2639, 1.0, 0.2639, 1.0, 0.0, 1.0, 0.0, 1.0, 0.2639, 1.0, 0.2639, 1.0, 0.0, 1.0, 0.0, 1.0, 0.2639, 1.0, 0.2639, 1.0, 0.0, 1.0, 0.0, 1.0, 0.2639, 1.0, 0.2639, 1.0, 0.0, 1.0, 0.0, 1.0, 0.2639, 1.0, 0.2639, 1.0, 0.0, 1.0, 0.0, 1.0, 0.2639, 1.0, 0.2639, 1.0, 0.0, 1.0, 0.0, 1.0, 0.2639, 1.0, 0.2639, 1.0, 0.0, 1.0, 0.0, 1.0, 0.2639, 1.0, 0.2639, 1.0, 0.0, 1.0, 0.0, 1.0, 0.2639, 1.0, 0.2639, 1.0, 0.0, 1.0, 0.0, 1.0, 0.2639, 0.0, 0.75, 0.0, 1.0, 0.0, 1.0, 0.0, 0.75, 0.0, 0.75, 0.0, 1.0, 0.0, 1.0, 0.0, 0.75, 0.0, 0.75, 0.0, 1.0, 0.0, 1.0, 0.0, 0.75, 0.0, 0.75, 0.0, 1.0, 0.0, 1.0, 0.0, 0.75, 0.0, 0.75, 0.0, 1.0, 0.0, 1.0, 0.0, 0.75, 1.0, 0.2639, 1.0, 0.0, 1.0, 0.0, 1.0, 0.2639, 0.4559, 0.75, 0.7479, 0.75, 0.7479, 1.0, 0.4559, 1.0, 0.2279, 0.75, 0.4559, 0.75, 0.4559, 1.0, 0.2279, 1.0, 0.0, 0.75, 0.2279, 0.75, 0.2279, 1.0, 0.0, 1.0, 0.0, 0.2639, 0.2279, 0.2639, 0.2279, 0.5, 0.0, 0.5, 0.2279, 0.2639, 0.4559, 0.2639, 0.4559, 0.5, 0.2279, 0.5, 0.4559, 0.2639, 0.7479, 0.2639, 0.7479, 0.5, 0.4559, 0.5, 1.0, 0.75, 1.0, 0.5, 1.0, 0.5, 1.0, 0.75, 0.0, 0.2639, 0.0, 0.5, 0.0, 0.5, 0.0, 0.2639, 0.0, 0.2639, 0.0, 0.5, 0.0, 0.5, 0.0, 0.2639, 0.0, 0.2639, 0.0, 0.5, 0.0, 0.5, 0.0, 0.2639, 0.0, 0.2639, 0.0, 0.5, 0.0, 0.5, 0.0, 0.2634, 0.0, 0.2639, 0.0, 0.5, 0.0, 0.5, 0.0, 0.2639, 1.0, 0.75, 1.0, 0.5, 1.0, 0.5, 1.0, 0.75, 1.0, 0.75, 1.0, 0.5, 1.0, 0.5, 1.0, 0.75, 1.0, 0.75, 1.0, 0.5, 1.0, 0.5, 1.0, 0.75, 1.0, 0.75, 1.0, 0.5, 1.0, 0.5, 1.0, 0.75, 1.0, 0.75, 1.0, 0.5, 1.0, 0.5, 1.0, 0.75, 1.0, 0.75, 1.0, 0.5, 1.0, 0.5, 1.0, 0.75, 1.0, 0.75, 1.0, 0.5, 1.0, 0.5, 1.0, 0.75, 1.0, 0.75, 1.0, 0.5, 1.0, 0.5, 1.0, 0.75, 1.0, 0.75, 1.0, 0.5, 1.0, 0.5, 1.0, 0.75, 1.0, 0.75, 1.0, 0.5, 1.0, 0.5, 1.0, 0.75, 1.0, 0.75, 1.0, 0.5, 1.0, 0.5, 1.0, 0.75, 1.0, 0.75, 1.0, 0.5, 1.0, 0.5, 1.0, 0.75, 0.7479, 0.2639, 1.0, 0.2639, 1.0, 0.5, 0.7479, 0.5, 0.7479, 0.0, 1.0, 0.0, 1.0, 0.2639, 0.7479, 0.2639, 0.0, 0.0, 0.0, 0.2639, 0.0, 0.2639, 0.0, 0.0, 0.0, 0.0, 0.0, 0.2639, 0.0, 0.2634, 0.0, 0.0, 0.0, 0.0, 0.0, 0.2639, 0.0, 0.2639, 0.0, 0.0, 0.0, 0.0, 0.0, 0.2639, 0.0, 0.2639, 0.0, 0.0, 0.0, 0.0, 0.0, 0.2639, 0.0, 0.2639, 0.0, 0.0, 0.4559, 0.0, 0.7479, 0.0, 0.7479, 0.2639, 0.4559, 0.2639, 0.2279, 0.0, 0.4559, 0.0, 0.4559, 0.2639, 0.2279, 0.2639, 0.0, 0.0, 0.2279, 0.0, 0.2279, 0.2639, 0.0, 0.2639, 1.0, 0.5, 1.0, 0.2639, 1.0, 0.2639, 1.0, 0.5, 1.0, 0.5, 1.0, 0.2639, 1.0, 0.2639, 1.0, 0.5, 1.0, 0.5, 1.0, 0.2639, 1.0, 0.2639, 1.0, 0.5, 1.0, 0.5, 1.0, 0.2639, 1.0, 0.2639, 1.0, 0.5, 1.0, 0.5, 1.0, 0.2639, 1.0, 0.2639, 1.0, 0.5, 1.0, 0.5, 1.0, 0.2639, 1.0, 0.2639, 1.0, 0.5, 1.0, 0.5, 1.0, 0.2639, 1.0, 0.2639, 1.0, 0.5, 1.0, 0.5, 1.0, 0.2639, 1.0, 0.2639, 1.0, 0.5, 1.0, 0.5, 1.0, 0.2639, 1.0, 0.2639, 1.0, 0.5, 1.0, 0.5, 1.0, 0.2639, 1.0, 0.2639, 1.0, 0.5, 1.0, 0.5, 1.0, 0.2639, 1.0, 0.2639, 1.0, 0.5, 1.0, 0.5, 1.0, 0.2639, 1.0, 0.2639, 1.0, 0.5, 1.0, 0.5, 1.0, 0.2639, 1.0, 0.2639, 1.0, 0.5, 1.0, 1.0, 1.0, 0.75, 1.0, 0.75, 1.0, 1.0, 1.0, 1.0, 1.0, 0.75, 1.0, 0.75, 1.0, 1.0, 1.0, 1.0, 1.0, 0.75, 1.0, 0.75, 1.0, 1.0, 1.0, 1.0, 1.0, 0.75, 1.0, 0.75, 1.0, 1.0, 1.0, 1.0, 1.0, 0.75, 1.0, 0.75, 1.0, 1.0, 1.0, 1.0, 1.0, 0.75, 1.0, 0.75, 1.0, 1.0, 1.0, 1.0, 1.0, 0.75, 1.0, 0.75, 1.0, 1.0, 1.0, 1.0, 1.0, 0.75, 1.0, 0.75, 1.0, 1.0, 1.0, 1.0, 1.0, 0.75, 1.0, 0.75, 1.0, 1.0, 1.0, 1.0, 1.0, 0.75, 1.0, 0.75, 1.0, 1.0, 1.0, 1.0, 1.0, 0.75, 1.0, 0.75, 1.0, 1.0, 1.0, 1.0, 1.0, 0.75, 1.0, 0.75, 1.0, 1.0, 1.0, 1.0, 1.0, 0.75, 1.0, 0.75, 1.0, 1.0, 0.0, 0.5, 0.2279, 0.5, 0.2279, 0.75, 0.0, 0.75, 0.2279, 0.5, 0.4559, 0.5, 0.4559, 0.75, 0.2279, 0.75, 0.4559, 0.5, 0.7479, 0.5, 0.7479, 0.75, 0.4559, 0.75, 0.0, 0.5, 0.0, 0.75, 0.0, 0.75, 0.0, 0.5, 0.0, 0.5, 0.0, 0.75, 0.0, 0.75, 0.0, 0.5, 0.0, 0.5, 0.0, 0.75, 0.0, 0.75, 0.0, 0.5, 0.0, 0.5, 0.0, 0.75, 0.0, 0.75, 0.0, 0.5, 0.0, 0.5, 0.0, 0.75, 0.0, 0.75, 0.0, 0.5, 0.7479, 0.5, 1.0, 0.5, 1.0, 0.75, 0.7479, 0.75, 1.0, 0.2639, 1.0, 0.0, 1.0, 0.0, 1.0, 0.2639, 1.0, 0.2639, 1.0, 0.0, 1.0, 0.0, 1.0, 0.2639, 1.0, 0.75, 1.0, 0.5, 1.0, 0.5, 1.0, 0.75, 1.0, 1.0, 1.0, 0.75, 1.0, 0.75, 1.0, 1.0, 1.0, 0.75, 1.0, 0.5, 1.0, 0.5, 1.0, 0.75, 1.0, 1.0, 1.0, 0.75, 1.0, 0.75, 1.0, 1.0, 1.0, 1.0, 1.0, 0.75, 1.0, 0.75, 1.0, 1.0, 1.0, 0.75, 1.0, 0.5, 1.0, 0.5, 1.0, 0.75, 1.0, 1.0, 1.0, 0.75, 1.0, 0.75, 1.0, 1.0, 1.0, 0.75, 1.0, 0.5, 1.0, 0.5, 1.0, 0.75, 1.0, 0.75, 1.0, 0.5, 1.0, 0.5, 1.0, 0.75, 1.0, 1.0, 1.0, 0.75, 1.0, 0.75, 1.0, 1.0, 0.0, 0.0, 0.2279, 0.0, 0.2279, 0.0, 0.0, 0.0, 1.0, 1.0, 1.0, 1.0, 1.0, 1.0, 1.0, 1.0, 1.0, 0.5, 1.0, 0.5, 1.0, 0.5, 1.0, 0.5, 1.0, 0.0, 1.0, 0.0, 1.0, 0.0, 1.0, 0.0, 0.0, 1.0, 0.0, 1.0, 0.0, 1.0, 0.0, 1.0, 1.0, 1.0, 1.0, 1.0, 1.0, 1.0, 1.0, 1.0, 1.0, 1.0, 1.0, 1.0, 1.0, 1.0, 1.0, 1.0, 0.0, 0.0, 0.0, 0.0, 0.0, 0.0, 0.0, 0.0, 0.0, 0.2634, 0.0, -2.825e-08, 0.0, 0.0, 0.0, 0.2634, 1.0, 0.0, 1.0, 0.0, 1.0, 0.0, 1.0, 0.0, 0.0, 1.0, 0.0, 1.0, 0.0, 1.0, 0.0, 1.0, 1.0, 1.0, 1.0, 1.0, 1.0, 1.0, 1.0, 1.0, 1.0, 0.75, 1.0, 1.0, 1.0, 1.0, 1.0, 0.75, 0.0, 0.0, 0.0, 0.0, 0.0, 0.0, 0.0, 0.0, 0.0, 1.0, 0.0, 0.75, 0.0, 0.75, 0.0, 1.0, 1.0, 0.5, 1.0, 0.75, 1.0, 0.75, 1.0, 0.5, 1.0, 0.0, 1.0, 0.0, 1.0, 0.0, 1.0, 0.0, 0.0, 1.0, 0.0, 1.0, 0.0, 1.0, 0.0, 1.0, 1.0, 0.0, 1.0, 0.0, 1.0, 0.0, 1.0, 0.0, 1.0, 0.5, 1.0, 0.5, 1.0, 0.5, 1.0, 0.5, 1.0, 0.2639, 1.0, 0.2639, 1.0, 0.2639, 1.0, 0.2639, 0.0, -2.825e-08, 0.0, 0.0, 0.0, 0.0, 0.0, 0.0, 1.0, 1.0, 1.0, 1.0, 1.0, 1.0, 1.0, 1.0, 1.0, 0.0, 1.0, 0.2639, 1.0, 0.2639, 1.0, 0.0, 1.0, 1.0, 1.0, 1.0, 1.0, 1.0, 1.0, 1.0, 1.0, 0.0, 1.0, 0.0, 1.0, 0.0, 1.0, 0.0, 0.0, 1.0, 0.0, 1.0, 0.0, 1.0, 0.0, 1.0, 1.0, 0.0, 1.0, 0.0, 1.0, 0.0, 1.0, 0.0, 1.0, 0.2639, 1.0, 0.2639, 1.0, 0.2639, 1.0, 0.2639, 0.0, 0.0, 0.0, 0.0, 0.0, 0.0, 0.0, 0.0, 1.0, 1.0, 1.0, 1.0, 1.0, 1.0, 1.0, 1.0, 0.0, 0.0, 0.0, 0.0, 0.0, 0.0, 0.0, 0.0, 1.0, 0.0, 1.0, 0.0, 1.0, 0.0, 1.0, 0.0, 1.0, 0.5, 1.0, 0.5, 1.0, 0.5, 1.0, 0.5, 0.0, 1.0, 0.0, 1.0, 0.0, 1.0, 0.0, 1.0, 1.0, 1.0, 1.0, 1.0, 1.0, 1.0, 1.0, 1.0, 0.7479, 0.0, 1.0, 0.0, 1.0, 0.0, 0.7479, 0.0, 1.0, 0.2639, 1.0, 0.5, 1.0, 0.5, 1.0, 0.2639, 1.0, 1.0, 1.0, 1.0, 1.0, 1.0, 1.0, 1.0, 1.0, 0.0, 1.0, 0.0, 1.0, 0.0, 1.0, 0.0, 1.0, 0.0, 1.0, 0.0, 1.0, 0.0, 1.0, 0.0, 0.2279, 1.0, 0.0, 1.0, 0.0, 1.0, 0.2279, 1.0, 0.0, 0.75, 0.0, 0.5, 0.0, 0.5, 0.0, 0.75, 1.0, 1.0, 1.0, 1.0, 1.0, 1.0, 1.0, 1.0, 1.0, 1.0, 1.0, 1.0, 1.0, 1.0, 1.0, 1.0, 1.0, 1.0, 1.0, 1.0, 1.0, 1.0, 1.0, 1.0, 1.0, 0.5, 1.0, 0.5, 1.0, 0.5, 1.0, 0.5, 0.4559, 0.0, 0.7479, 0.0, 0.7479, 0.0, 0.4559, 0.0, 1.0, 0.0, 1.0, 0.0, 1.0, 0.0, 1.0, 0.0, 1.0, 0.0, 1.0, 0.0, 1.0, 0.0, 1.0, 0.0, 1.0, 1.0, 0.7479, 1.0, 0.7479, 1.0, 1.0, 1.0, 1.0, 1.0, 1.0, 1.0, 1.0, 1.0, 1.0, 1.0, 1.0, 1.0, 1.0, 1.0, 1.0, 1.0, 1.0, 1.0, 1.0, 0.0, 1.0, 0.0, 1.0, 0.0, 1.0, 0.0, 1.0, 0.5, 1.0, 0.5, 1.0, 0.5, 1.0, 0.5, 0.7479, 1.0, 0.4559, 1.0, 0.4559, 1.0, 0.7479, 1.0, 1.0, 0.0, 1.0, 0.0, 1.0, 0.0, 1.0, 0.0, 1.0, 1.0, 1.0, 1.0, 1.0, 1.0, 1.0, 1.0, 0.0, 0.5, 0.0, 0.2634, 0.0, 0.2634, 0.0, 0.5, 0.2279, 0.0, 0.4559, 0.0, 0.4559, 0.0, 0.2279, 0.0, 1.0, 1.0, 1.0, 1.0, 1.0, 1.0, 1.0, 1.0, 1.0, 1.0, 1.0, 1.0, 1.0, 1.0, 1.0, 1.0, 1.0, 0.0, 1.0, 0.0, 1.0, 0.0, 1.0, 0.0, 0.4559, 1.0, 0.2279, 1.0, 0.2279, 1.0, 0.4559, 1.0, 1.0, 0.0, 1.0, 0.0, 1.0, 0.0, 1.0, 0.0, 1.0, 1.0, 1.0, 1.0, 1.0, 1.0, 1.0, 1.0, 1.0, 1.0, 1.0, 1.0, 1.0, 1.0, 1.0, 1.0, 1.0, 0.0, 1.0, 0.0, 1.0, 0.0, 1.0, 0.0, 0.4559, 1.0, 0.2279, 1.0, 0.2279, 1.0, 0.4559, 1.0, 1.0, 0.0, 1.0, 0.0, 1.0, 0.0, 1.0, 0.0, 1.0, 1.0, 1.0, 1.0, 1.0, 1.0, 1.0, 1.0, 1.0, 1.0, 1.0, 1.0, 1.0, 1.0, 1.0, 1.0, 0.2279, 0.0, 0.4559, 0.0, 0.4559, 0.0, 0.2279, 0.0, 0.0, 0.5, 0.0, 0.2634, 0.0, 0.2634, 0.0, 0.5, 1.0, 1.0, 1.0, 1.0, 1.0, 1.0, 1.0, 1.0, 1.0, 0.0, 1.0, 0.0, 1.0, 0.0, 1.0, 0.0, 0.7479, 1.0, 0.4559, 1.0, 0.4559, 1.0, 0.7479, 1.0, 1.0, 0.5, 1.0, 0.5, 1.0, 0.5, 1.0, 0.5, 1.0, 0.0, 1.0, 0.0, 1.0, 0.0, 1.0, 0.0, 1.0, 1.0, 1.0, 1.0, 1.0, 1.0, 1.0, 1.0, 1.0, 1.0, 1.0, 1.0, 1.0, 1.0, 1.0, 1.0, 1.0, 1.0, 0.7479, 1.0, 0.7479, 1.0, 1.0, 1.0, 1.0, 0.0, 1.0, 0.0, 1.0, 0.0, 1.0, 0.0, 1.0, 0.0, 1.0, 0.0, 1.0, 0.0, 1.0, 0.0, 0.4559, 0.0, 0.7479, 0.0, 0.7479, 0.0, 0.4559, 0.0, 1.0, 0.5, 1.0, 0.5, 1.0, 0.5, 1.0, 0.5, 1.0, 1.0, 1.0, 1.0, 1.0, 1.0, 1.0, 1.0, 1.0, 1.0, 1.0, 1.0, 1.0, 1.0, 1.0, 1.0, 1.0, 1.0, 1.0, 1.0, 1.0, 1.0, 1.0, 1.0, 0.0, 0.75, 0.0, 0.5, 0.0, 0.5, 0.0, 0.75, 0.2279, 1.0, 0.0, 1.0, 0.0, 1.0, 0.2279, 1.0, 1.0, 0.0, 1.0, 0.0, 1.0, 0.0, 1.0, 0.0, 1.0, 0.0, 1.0, 0.0, 1.0, 0.0, 1.0, 0.0, 1.0, 1.0, 1.0, 1.0, 1.0, 1.0, 1.0, 1.0, 1.0, 0.2639, 1.0, 0.5, 1.0, 0.5, 1.0, 0.2639, 0.7479, 0.0, 1.0, 0.0, 1.0, 0.0, 0.7479, 0.0, 1.0, 1.0, 1.0, 1.0, 1.0, 1.0, 1.0, 1.0, 0.0, 1.0, 0.0, 1.0, 0.0, 1.0, 0.0, 1.0, 1.0, 0.5, 1.0, 0.5, 1.0, 0.5, 1.0, 0.5, 1.0, 0.0, 1.0, 0.0, 1.0, 0.0, 1.0, 0.0, 0.0, 0.0, 0.0, 0.0, 0.0, 0.0, 0.0, 0.0, 1.0, 1.0, 1.0, 1.0, 1.0, 1.0, 1.0, 1.0, 0.0, 0.0, 0.0, 0.0, 0.0, 0.0, 0.0, 0.0, 1.0, 0.2639, 1.0, 0.2639, 1.0, 0.2639, 1.0, 0.2639, 1.0, 0.0, 1.0, 0.0, 1.0, 0.0, 1.0, 0.0, 0.0, 1.0, 0.0, 1.0, 0.0, 1.0, 0.0, 1.0, 1.0, 0.0, 1.0, 0.0, 1.0, 0.0, 1.0, 0.0, 1.0, 1.0, 1.0, 1.0, 1.0, 1.0, 1.0, 1.0, 1.0, 0.0, 1.0, 0.2639, 1.0, 0.2639, 1.0, 0.0, 1.0, 1.0, 1.0, 1.0, 1.0, 1.0, 1.0, 1.0, 0.0, 0.0, 0.0, 0.0, 0.0, 0.0, 0.0, -2.825e-08, 1.0, 0.2639, 1.0, 0.2639, 1.0, 0.2639, 1.0, 0.2639, 1.0, 0.5, 1.0, 0.5, 1.0, 0.5, 1.0, 0.5, 1.0, 0.0, 1.0, 0.0, 1.0, 0.0, 1.0, 0.0, 0.0, 1.0, 0.0, 1.0, 0.0, 1.0, 0.0, 1.0, 1.0, 0.0, 1.0, 0.0, 1.0, 0.0, 1.0, 0.0, 1.0, 0.5, 1.0, 0.75, 1.0, 0.75, 1.0, 0.5, 0.0, 1.0, 0.0, 0.75, 0.0, 0.75, 0.0, 1.0, 0.0, 0.0, 0.0, 0.0, 0.0, 0.0, 0.0, 0.0, 1.0, 0.75, 1.0, 1.0, 1.0, 1.0, 1.0, 0.75, 1.0, 1.0, 1.0, 1.0, 1.0, 1.0, 1.0, 1.0, 0.0, 1.0, 0.0, 1.0, 0.0, 1.0, 0.0, 1.0, 1.0, 0.0, 1.0, 0.0, 1.0, 0.0, 1.0, 0.0, 0.0, 0.2634, 0.0, 0.0, 0.0, -2.825e-08, 0.0, 0.2634, 0.0, 0.0, 0.0, 0.0, 0.0, 0.0, 0.0, 0.0, 1.0, 1.0, 1.0, 1.0, 1.0, 1.0, 1.0, 1.0, 1.0, 1.0, 1.0, 1.0, 1.0, 1.0, 1.0, 1.0, 0.0, 1.0, 0.0, 1.0, 0.0, 1.0, 0.0, 1.0, 1.0, 0.0, 1.0, 0.0, 1.0, 0.0, 1.0, 0.0, 1.0, 0.5, 1.0, 0.5, 1.0, 0.5, 1.0, 0.5, 1.0, 1.0, 1.0, 1.0, 1.0, 1.0, 1.0, 1.0, 0.0, 0.0, 0.2279, 0.0, 0.2279, 0.0, 0.0, 0.0, 1.0, 0.0, 1.0, 0.0, 1.0, 0.0, 1.0, 0.0, 1.0, 0.0, 1.0, 0.0, 1.0, 0.0, 1.0, 0.0, 1.0, 0.0, 1.0, 0.0, 1.0, 0.0, 1.0, 0.0, 1.0, 0.0, 1.0, 0.0, 1.0, 0.0, 1.0, 0.0, 1.0, 0.0, 1.0, 0.0, 1.0, 0.0, 1.0, 0.0, 1.0, 0.0, 1.0, 0.0, 1.0, 0.0, 1.0, 0.0, 1.0, 0.0, 1.0, 0.0, 1.0, 0.0, 1.0, 0.0, 1.0, 0.0, 1.0, 0.0, 1.0, 0.0, 1.0, 0.0, 1.0, 0.0, 1.0, 0.0, 1.0, 0.0, 1.0, 0.0, 1.0, 0.0, 1.0, 0.0, 1.0, 0.0, 1.0, 0.0, 1.0, 0.0, 1.0, 0.0, 1.0, 0.0, 1.0, 0.0, 1.0, 0.0, 1.0, 0.0, 1.0, 0.0, 1.0, 0.0, 1.0, 0.0, 1.0, 0.0, 1.0, 0.0, 1.0, 0.0, 1.0, 0.0, 1.0, 0.0, 1.0, 0.0, 1.0, 0.0, 1.0, 0.0, 1.0, 0.0, 1.0, 0.0, 1.0, 0.0, 1.0, 0.0, 1.0, 0.0, 1.0, 0.0, 1.0, 0.0, 1.0, 0.0, 1.0, 0.0, 1.0, 0.0, 1.0, 0.0, 1.0, 0.0, 1.0, 0.0, 1.0, 0.0, 1.0, 0.0, 1.0, 0.0, 1.0, 0.0, 1.0, 0.0, 1.0, 0.0, 1.0, 0.0, 1.0, 0.0, 1.0, 0.0, 1.0, 0.0, 1.0, 0.0, 1.0, 0.0, 1.0, 0.0, 1.0, 0.0, 1.0, 0.0, 1.0, 0.0, 1.0, 0.0, 1.0, 0.0, 1.0, 0.0, 1.0, 0.0, 1.0, 0.0, 1.0, 0.0, 1.0, 0.0, 1.0, 0.0, 1.0, 0.0, 1.0, 0.0, 1.0, 0.0, 1.0, 0.0, 1.0, 0.0, 1.0, 0.0, 1.0, 0.0, 1.0, 0.0, 1.0, 0.0, 1.0, 0.0, 1.0, 0.0, 1.0, 0.0, 1.0, 0.0, 1.0, 0.0, 1.0, 0.0, 1.0, 0.0, 1.0, 0.0, 1.0, 0.0, 1.0, 0.0, 1.0, 0.0, 1.0, 0.0, 1.0, 0.0, 1.0, 0.0, 1.0, 0.0, 1.0, 0.0, 1.0, 0.0, 1.0, 0.0, 1.0, 0.0, 1.0, 0.0, 1.0, 0.0, 1.0, 0.0, 1.0, 0.0, 1.0, 0.0, 1.0, 0.0, 1.0, 0.0, 1.0, 0.0, 1.0, 0.0, 1.0, 0.0, 1.0, 1.0, 1.0, 1.0, 1.0, 1.0, 1.0, 1.0, 1.0, 1.0, 1.0, 1.0, 1.0, 1.0, 1.0, 1.0, 1.0, 0.0, 1.0, 0.0, 1.0, 0.0, 1.0, 0.0, 1.0, 1.0, 1.0, 0.75, 1.0, 0.75, 1.0, 1.0, 1.0, 0.5, 1.0, 0.2639, 1.0, 0.2639, 1.0, 0.5, 1.0, 0.75, 1.0, 0.5, 1.0, 0.5, 1.0, 0.75, 1.0, 0.2639, 1.0, 0.0, 1.0, 0.0, 1.0, 0.2639, 1.0, 1.0, 1.0, 1.0, 1.0, 0.75, 1.0, 0.75, 1.0, 0.5, 1.0, 0.5, 1.0, 0.2639, 1.0, 0.2639, 1.0, 0.75, 1.0, 0.75, 1.0, 0.5, 1.0, 0.5, 1.0, 0.2639, 1.0, 0.2639, 1.0, 0.0, 1.0, 0.0, 1.0, 0.0, 1.0, 0.0, 1.0, 0.0, 1.0, 0.0, 1.0, 1.0, 1.0, 1.0, 1.0, 1.0, 1.0, 1.0, 1.0, 1.0, 1.0, 1.0, 1.0, 1.0, 1.0, 1.0, 1.0, 0.0, 1.0, 0.0, 1.0, 0.0, 1.0, 0.0, 1.0, 1.0, 1.0, 0.75, 1.0, 0.75, 1.0, 1.0, 1.0, 0.5, 1.0, 0.2639, 1.0, 0.2639, 1.0, 0.5, 1.0, 0.75, 1.0, 0.5, 1.0, 0.5, 1.0, 0.75, 1.0, 0.2639, 1.0, 0.0, 1.0, 0.0, 1.0, 0.2639, 1.0, 1.0, 1.0, 1.0, 1.0, 0.75, 1.0, 0.75, 1.0, 0.5, 1.0, 0.5, 1.0, 0.2639, 1.0, 0.2639, 1.0, 0.75, 1.0, 0.75, 1.0, 0.5, 1.0, 0.5, 1.0, 0.2639, 1.0, 0.2639, 1.0, 0.0, 1.0, 0.0, 1.0, 0.0, 1.0, 0.0, 1.0, 0.0, 1.0, 0.0, 1.0, 0.0, 1.0, 0.0, 1.0, 0.0, 1.0, 0.0, 1.0, 0.0, 1.0, 0.0, 1.0, 0.0, 1.0, 0.0, 1.0, 0.0, 1.0, 0.0, 1.0, 0.0, 1.0, 0.0, 1.0, 0.0, 1.0, 0.0, 1.0, 0.0, 1.0, 0.0, 1.0, 0.0, 1.0, 0.0, 1.0, 0.0, 1.0, 0.0, 1.0, 0.0, 1.0, 0.0, 1.0, 0.0, 1.0, 0.0, 1.0, 0.0, 1.0, 0.0, 1.0, 0.0, 1.0, 0.0, 1.0, 0.0, 1.0, 0.0, 1.0, 0.0, 1.0, 0.0, 1.0, 0.0, 1.0, 0.0, 1.0, 0.0, 1.0, 0.0, 1.0, 0.0, 1.0, 0.0, 1.0, 0.0, 1.0, 0.0, 1.0, 0.0, 1.0, 0.0, 1.0, 0.0, 1.0, 0.0, 1.0, 0.0, 1.0, 0.0, 1.0, 0.0, 1.0, 0.0, 1.0, 0.0, 1.0, 0.0, 1.0, 0.0, 1.0, 0.0, 1.0, 0.0, 1.0, 0.0, 1.0, 0.0, 1.0, 0.0, 1.0, 0.0, 1.0, 0.0, 1.0, 0.0, 1.0, 0.0, 1.0, 0.0, 1.0, 0.0, 1.0, 0.0, 1.0, 0.0, 1.0, 0.0, 1.0, 0.0, 1.0, 0.0, 1.0, 0.0, 1.0, 0.0, 1.0, 0.0, 1.0, 0.0, 1.0, 0.0, 1.0, 0.0, 1.0, 0.0, 1.0, 0.0, 1.0, 0.0, 1.0, 0.0, 1.0, 0.0, 1.0, 0.0, 1.0, 0.0, 1.0, 0.0, 1.0, 0.0, 1.0, 0.0, 1.0, 0.0, 1.0, 0.0, 1.0, 0.0, 1.0, 0.0, 1.0, 0.0, 1.0, 0.0, 1.0, 0.0, 1.0, 0.0, 1.0, 0.0, 1.0, 0.0, 1.0, 0.0, 1.0, 0.0, 1.0, 0.0, 1.0, 0.0, 1.0, 0.0, 1.0, 0.0, 1.0, 0.0, 1.0, 0.0, 1.0, 0.0, 1.0, 0.0, 1.0, 0.0, 1.0, 0.0, 1.0, 0.0, 1.0, 0.0, 1.0, 0.0, 1.0, 0.0, 1.0, 0.0, 1.0, 0.0, 1.0, 0.0, 1.0, 0.0, 1.0, 0.0, 1.0, 0.0, 1.0, 0.0, 1.0, 0.0, 1.0, 0.0, 1.0, 0.0, 1.0, 0.0, 1.0, 0.0, 1.0, 0.0, 1.0, 0.0, 1.0, 0.0, 1.0, 0.0, 1.0, 0.0, 1.0, 0.0, 1.0, 0.0, 1.0, 0.0, 1.0, 0.0, 1.0, 0.0, 1.0, 0.0, 1.0, 0.0, 1.0, 0.0, 1.0, 0.0, 1.0, 0.0, 1.0, 0.0, 1.0, 0.0, 1.0, 0.0, 1.0, 0.0, 1.0, 0.0, 1.0, 0.0, 1.0, 0.0, 1.0, 0.0, 1.0, 0.0, 1.0, 0.0, 1.0, 0.0, 1.0, 0.0, 1.0, 0.0, 1.0, 0.0, 1.0, 0.0, 1.0, 0.0, 1.0, 0.0, 1.0, 0.0, 1.0, 0.0, 1.0, 0.0])
me_plane_001.update()

# ---- objects
ob_light = bpy.data.objects.new('Light', light_light)
ob_camera = bpy.data.objects.new('Camera', cam_camera)
ob_empty = bpy.data.objects.new('Empty', None)
ob_plane = bpy.data.objects.new('Plane', me_plane_001)

# ---- transforms, parenting, visibility, modifiers, constraints
ob_light.location = (4.076, 1.005, 5.904)
ob_light.rotation_euler = (0.6503, 0.05522, 1.866)
ob_light.lock_rotations_4d = False
ob_light.empty_display_type = 'ARROWS'
ob_light.color = (0.0, 0.0, 0.0, 0.0)
ob_light.lineart.crease_threshold = 0.0
ob_camera.location = (7.359, -6.926, 4.958)
ob_camera.rotation_euler = (1.109, 0.0, 0.8149)
ob_camera.lock_rotations_4d = False
ob_camera.empty_display_type = 'ARROWS'
ob_camera.color = (0.0, 0.0, 0.0, 0.0)
ob_camera.display_type = 'WIRE'
ob_camera.lineart.crease_threshold = 0.0
ob_empty.location = (0.0, 0.0, 0.0)
ob_empty.rotation_euler = (1.571, -0.0, 1.571)
ob_empty.empty_display_type = 'IMAGE'
ob_empty.empty_display_size = 5.0
ob_plane.location = (0.0, 0.0, 0.0)
ob_plane.rotation_euler = (1.571, -0.0, 1.571)
_m = ob_plane.modifiers.new('Mirror', 'MIRROR')
_m.use_axis = (False, False, True)

# ---- collection membership
col_collection.objects.link(ob_light)
col_collection.objects.link(ob_camera)
col_collection.objects.link(ob_empty)
col_collection.objects.link(ob_plane)

# ---- scene / render settings (as saved in the file)
scene.camera = ob_camera
scene.frame_start = 1; scene.frame_end = 250; scene.frame_set(105)
scene.render.engine = 'BLENDER_EEVEE_NEXT'
scene.cycles.sampling_pattern = 'TABULATED_SOBOL'
scene.cycles.use_light_tree = False
scene.view_settings.view_transform = 'Filmic'
bpy.context.view_layer.update()

